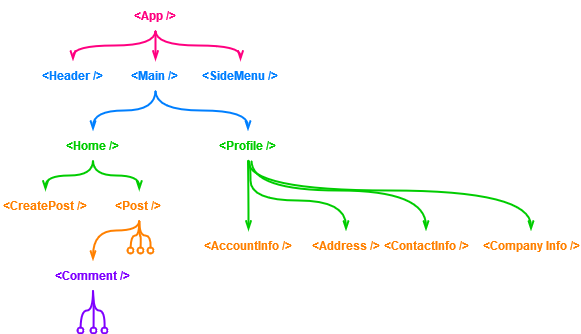

The diagram above was exported from draw.io. Its source (the exported page's mxGraphModel, read from the mxfile embedded in the PNG):
<mxGraphModel dx="683" dy="355" grid="1" gridSize="10" guides="1" tooltips="1" connect="1" arrows="1" fold="1" page="1" pageScale="1" pageWidth="850" pageHeight="1100" math="0" shadow="0">
  <root>
    <mxCell id="0" />
    <mxCell id="1" parent="0" />
    <mxCell id="8KGwGKCqry7ydvsbVlpC-1" value="&lt;font color=&quot;#ff0080&quot;&gt;&lt;b&gt;&amp;lt;App /&amp;gt;&lt;br&gt;&lt;/b&gt;&lt;/font&gt;" style="text;html=1;align=center;verticalAlign=middle;whiteSpace=wrap;rounded=0;" vertex="1" parent="1">
      <mxGeometry x="395" y="120" width="60" height="30" as="geometry" />
    </mxCell>
    <mxCell id="8KGwGKCqry7ydvsbVlpC-2" value="&lt;font color=&quot;#007fff&quot;&gt;&lt;b&gt;&amp;lt;Header /&amp;gt;&lt;/b&gt;&lt;/font&gt;" style="text;html=1;align=center;verticalAlign=middle;whiteSpace=wrap;rounded=0;" vertex="1" parent="1">
      <mxGeometry x="310" y="180" width="65" height="30" as="geometry" />
    </mxCell>
    <mxCell id="8KGwGKCqry7ydvsbVlpC-3" value="&lt;font color=&quot;#007fff&quot;&gt;&lt;b&gt;&amp;lt;Main /&amp;gt;&lt;br&gt;&lt;/b&gt;&lt;/font&gt;" style="text;html=1;align=center;verticalAlign=middle;whiteSpace=wrap;rounded=0;" vertex="1" parent="1">
      <mxGeometry x="395" y="180" width="60" height="30" as="geometry" />
    </mxCell>
    <mxCell id="8KGwGKCqry7ydvsbVlpC-4" value="&lt;font color=&quot;#007fff&quot;&gt;&lt;b&gt;&amp;lt;SideMenu /&amp;gt;&lt;br&gt;&lt;/b&gt;&lt;/font&gt;" style="text;html=1;align=center;verticalAlign=middle;whiteSpace=wrap;rounded=0;" vertex="1" parent="1">
      <mxGeometry x="470" y="180" width="80" height="30" as="geometry" />
    </mxCell>
    <mxCell id="8KGwGKCqry7ydvsbVlpC-6" value="&lt;font color=&quot;#00cc00&quot;&gt;&lt;b&gt;&amp;lt;Home /&amp;gt;&lt;br&gt;&lt;/b&gt;&lt;/font&gt;" style="text;html=1;align=center;verticalAlign=middle;whiteSpace=wrap;rounded=0;" vertex="1" parent="1">
      <mxGeometry x="330" y="250" width="65" height="30" as="geometry" />
    </mxCell>
    <mxCell id="8KGwGKCqry7ydvsbVlpC-7" value="&lt;font color=&quot;#00cc00&quot;&gt;&lt;b&gt;&amp;lt;Profile /&amp;gt;&lt;br&gt;&lt;/b&gt;&lt;/font&gt;" style="text;html=1;align=center;verticalAlign=middle;whiteSpace=wrap;rounded=0;" vertex="1" parent="1">
      <mxGeometry x="485" y="250" width="65" height="30" as="geometry" />
    </mxCell>
    <mxCell id="8KGwGKCqry7ydvsbVlpC-8" value="&lt;font color=&quot;#ff8000&quot;&gt;&lt;b&gt;&amp;lt;CreatePost /&amp;gt;&lt;/b&gt;&lt;/font&gt;" style="text;html=1;align=center;verticalAlign=middle;whiteSpace=wrap;rounded=0;" vertex="1" parent="1">
      <mxGeometry x="270" y="310" width="90" height="30" as="geometry" />
    </mxCell>
    <mxCell id="8KGwGKCqry7ydvsbVlpC-9" value="&lt;font color=&quot;#ff8000&quot;&gt;&lt;b&gt;&amp;lt;Post /&amp;gt;&lt;br&gt;&lt;/b&gt;&lt;/font&gt;" style="text;html=1;align=center;verticalAlign=middle;whiteSpace=wrap;rounded=0;" vertex="1" parent="1">
      <mxGeometry x="380" y="310" width="57.5" height="30" as="geometry" />
    </mxCell>
    <mxCell id="8KGwGKCqry7ydvsbVlpC-10" value="" style="endArrow=none;html=1;rounded=0;entryX=0.5;entryY=1;entryDx=0;entryDy=0;exitX=0.5;exitY=0;exitDx=0;exitDy=0;edgeStyle=orthogonalEdgeStyle;curved=1;startArrow=openThin;startFill=0;strokeColor=#FF0080;strokeWidth=2;" edge="1" parent="1" source="8KGwGKCqry7ydvsbVlpC-2" target="8KGwGKCqry7ydvsbVlpC-1">
      <mxGeometry width="50" height="50" relative="1" as="geometry">
        <mxPoint x="440" y="310" as="sourcePoint" />
        <mxPoint x="490" y="260" as="targetPoint" />
      </mxGeometry>
    </mxCell>
    <mxCell id="8KGwGKCqry7ydvsbVlpC-11" value="" style="endArrow=none;html=1;rounded=0;entryX=0.5;entryY=1;entryDx=0;entryDy=0;exitX=0.5;exitY=0;exitDx=0;exitDy=0;edgeStyle=orthogonalEdgeStyle;curved=1;startArrow=openThin;startFill=0;strokeColor=#FF0080;strokeWidth=2;" edge="1" parent="1" source="8KGwGKCqry7ydvsbVlpC-3" target="8KGwGKCqry7ydvsbVlpC-1">
      <mxGeometry width="50" height="50" relative="1" as="geometry">
        <mxPoint x="353" y="190" as="sourcePoint" />
        <mxPoint x="435" y="170" as="targetPoint" />
      </mxGeometry>
    </mxCell>
    <mxCell id="8KGwGKCqry7ydvsbVlpC-12" value="" style="endArrow=none;html=1;rounded=0;entryX=0.5;entryY=1;entryDx=0;entryDy=0;exitX=0.5;exitY=0;exitDx=0;exitDy=0;edgeStyle=orthogonalEdgeStyle;curved=1;startArrow=openThin;startFill=0;strokeColor=#FF0080;strokeWidth=2;" edge="1" parent="1" source="8KGwGKCqry7ydvsbVlpC-4" target="8KGwGKCqry7ydvsbVlpC-1">
      <mxGeometry width="50" height="50" relative="1" as="geometry">
        <mxPoint x="435" y="190" as="sourcePoint" />
        <mxPoint x="435" y="170" as="targetPoint" />
      </mxGeometry>
    </mxCell>
    <mxCell id="8KGwGKCqry7ydvsbVlpC-13" value="" style="endArrow=none;html=1;rounded=0;entryX=0.5;entryY=1;entryDx=0;entryDy=0;edgeStyle=orthogonalEdgeStyle;curved=1;startArrow=openThin;startFill=0;strokeColor=#007FFF;strokeWidth=2;" edge="1" parent="1" source="8KGwGKCqry7ydvsbVlpC-6" target="8KGwGKCqry7ydvsbVlpC-3">
      <mxGeometry width="50" height="50" relative="1" as="geometry">
        <mxPoint x="520" y="190" as="sourcePoint" />
        <mxPoint x="435" y="170" as="targetPoint" />
      </mxGeometry>
    </mxCell>
    <mxCell id="8KGwGKCqry7ydvsbVlpC-14" value="" style="endArrow=none;html=1;rounded=0;entryX=0.5;entryY=1;entryDx=0;entryDy=0;edgeStyle=orthogonalEdgeStyle;curved=1;startArrow=openThin;startFill=0;strokeColor=#007FFF;strokeWidth=2;exitX=0.5;exitY=0;exitDx=0;exitDy=0;" edge="1" parent="1" source="8KGwGKCqry7ydvsbVlpC-7" target="8KGwGKCqry7ydvsbVlpC-3">
      <mxGeometry width="50" height="50" relative="1" as="geometry">
        <mxPoint x="403" y="260" as="sourcePoint" />
        <mxPoint x="435" y="220" as="targetPoint" />
      </mxGeometry>
    </mxCell>
    <mxCell id="8KGwGKCqry7ydvsbVlpC-15" value="" style="endArrow=none;html=1;rounded=0;entryX=0.5;entryY=1;entryDx=0;entryDy=0;edgeStyle=orthogonalEdgeStyle;curved=1;startArrow=openThin;startFill=0;strokeColor=#00CC00;strokeWidth=2;exitX=0.5;exitY=0;exitDx=0;exitDy=0;" edge="1" parent="1" source="8KGwGKCqry7ydvsbVlpC-8" target="8KGwGKCqry7ydvsbVlpC-6">
      <mxGeometry width="50" height="50" relative="1" as="geometry">
        <mxPoint x="468" y="260" as="sourcePoint" />
        <mxPoint x="435" y="220" as="targetPoint" />
      </mxGeometry>
    </mxCell>
    <mxCell id="8KGwGKCqry7ydvsbVlpC-16" value="" style="endArrow=none;html=1;rounded=0;entryX=0.5;entryY=1;entryDx=0;entryDy=0;edgeStyle=orthogonalEdgeStyle;curved=1;startArrow=openThin;startFill=0;strokeColor=#00CC00;strokeWidth=2;exitX=0.5;exitY=0;exitDx=0;exitDy=0;" edge="1" parent="1" source="8KGwGKCqry7ydvsbVlpC-9" target="8KGwGKCqry7ydvsbVlpC-6">
      <mxGeometry width="50" height="50" relative="1" as="geometry">
        <mxPoint x="325" y="320" as="sourcePoint" />
        <mxPoint x="403" y="290" as="targetPoint" />
      </mxGeometry>
    </mxCell>
    <mxCell id="8KGwGKCqry7ydvsbVlpC-17" value="" style="endArrow=none;html=1;rounded=0;edgeStyle=orthogonalEdgeStyle;curved=1;startArrow=oval;startFill=0;strokeColor=#FF8000;strokeWidth=2;entryX=0.5;entryY=1;entryDx=0;entryDy=0;" edge="1" parent="1" target="8KGwGKCqry7ydvsbVlpC-9">
      <mxGeometry width="50" height="50" relative="1" as="geometry">
        <mxPoint x="410" y="370" as="sourcePoint" />
        <mxPoint x="425" y="380" as="targetPoint" />
      </mxGeometry>
    </mxCell>
    <mxCell id="8KGwGKCqry7ydvsbVlpC-18" value="" style="endArrow=none;html=1;rounded=0;edgeStyle=orthogonalEdgeStyle;curved=1;startArrow=oval;startFill=0;strokeColor=#FF8000;strokeWidth=2;entryX=0.5;entryY=1;entryDx=0;entryDy=0;" edge="1" parent="1" target="8KGwGKCqry7ydvsbVlpC-9">
      <mxGeometry width="50" height="50" relative="1" as="geometry">
        <mxPoint x="400" y="370" as="sourcePoint" />
        <mxPoint x="429" y="350" as="targetPoint" />
      </mxGeometry>
    </mxCell>
    <mxCell id="8KGwGKCqry7ydvsbVlpC-19" value="" style="endArrow=none;html=1;rounded=0;edgeStyle=orthogonalEdgeStyle;curved=1;startArrow=oval;startFill=0;strokeColor=#FF8000;strokeWidth=2;entryX=0.5;entryY=1;entryDx=0;entryDy=0;" edge="1" parent="1" target="8KGwGKCqry7ydvsbVlpC-9">
      <mxGeometry width="50" height="50" relative="1" as="geometry">
        <mxPoint x="420" y="370" as="sourcePoint" />
        <mxPoint x="429" y="350" as="targetPoint" />
      </mxGeometry>
    </mxCell>
    <mxCell id="8KGwGKCqry7ydvsbVlpC-20" value="" style="endArrow=none;html=1;rounded=0;edgeStyle=orthogonalEdgeStyle;curved=1;startArrow=openThin;startFill=0;strokeColor=#FF8000;strokeWidth=2;entryX=0.5;entryY=1;entryDx=0;entryDy=0;exitX=0.5;exitY=0;exitDx=0;exitDy=0;" edge="1" parent="1" source="8KGwGKCqry7ydvsbVlpC-21" target="8KGwGKCqry7ydvsbVlpC-9">
      <mxGeometry width="50" height="50" relative="1" as="geometry">
        <mxPoint x="470" y="360" as="sourcePoint" />
        <mxPoint x="419" y="350" as="targetPoint" />
        <Array as="points">
          <mxPoint x="363" y="350" />
          <mxPoint x="409" y="350" />
        </Array>
      </mxGeometry>
    </mxCell>
    <mxCell id="8KGwGKCqry7ydvsbVlpC-21" value="&lt;font color=&quot;#7f00ff&quot;&gt;&lt;b&gt;&amp;lt;Comment /&amp;gt;&lt;br&gt;&lt;/b&gt;&lt;/font&gt;" style="text;html=1;align=center;verticalAlign=middle;whiteSpace=wrap;rounded=0;" vertex="1" parent="1">
      <mxGeometry x="321.25" y="380" width="82.5" height="30" as="geometry" />
    </mxCell>
    <mxCell id="8KGwGKCqry7ydvsbVlpC-23" value="" style="endArrow=none;html=1;rounded=0;edgeStyle=orthogonalEdgeStyle;curved=1;startArrow=oval;startFill=0;strokeColor=#7F00FF;strokeWidth=2;entryX=0.5;entryY=1;entryDx=0;entryDy=0;" edge="1" parent="1" target="8KGwGKCqry7ydvsbVlpC-21">
      <mxGeometry width="50" height="50" relative="1" as="geometry">
        <mxPoint x="363" y="450" as="sourcePoint" />
        <mxPoint x="419" y="350" as="targetPoint" />
      </mxGeometry>
    </mxCell>
    <mxCell id="8KGwGKCqry7ydvsbVlpC-24" value="" style="endArrow=none;html=1;rounded=0;edgeStyle=orthogonalEdgeStyle;curved=1;startArrow=oval;startFill=0;strokeColor=#7F00FF;strokeWidth=2;entryX=0.5;entryY=1;entryDx=0;entryDy=0;" edge="1" parent="1" target="8KGwGKCqry7ydvsbVlpC-21">
      <mxGeometry width="50" height="50" relative="1" as="geometry">
        <mxPoint x="350" y="450" as="sourcePoint" />
        <mxPoint x="423" y="410" as="targetPoint" />
      </mxGeometry>
    </mxCell>
    <mxCell id="8KGwGKCqry7ydvsbVlpC-27" value="&lt;font color=&quot;#ff8000&quot;&gt;&lt;b&gt;&amp;lt;AccountInfo /&amp;gt;&lt;/b&gt;&lt;/font&gt;" style="text;html=1;align=center;verticalAlign=middle;whiteSpace=wrap;rounded=0;" vertex="1" parent="1">
      <mxGeometry x="473" y="350" width="90" height="30" as="geometry" />
    </mxCell>
    <mxCell id="8KGwGKCqry7ydvsbVlpC-28" value="" style="endArrow=none;html=1;rounded=0;entryX=0.5;entryY=1;entryDx=0;entryDy=0;edgeStyle=orthogonalEdgeStyle;curved=1;startArrow=openThin;startFill=0;strokeColor=#00CC00;strokeWidth=2;" edge="1" parent="1" source="8KGwGKCqry7ydvsbVlpC-27" target="8KGwGKCqry7ydvsbVlpC-7">
      <mxGeometry width="50" height="50" relative="1" as="geometry">
        <mxPoint x="419" y="320" as="sourcePoint" />
        <mxPoint x="373" y="290" as="targetPoint" />
      </mxGeometry>
    </mxCell>
    <mxCell id="8KGwGKCqry7ydvsbVlpC-29" value="" style="endArrow=none;html=1;rounded=0;edgeStyle=orthogonalEdgeStyle;curved=1;startArrow=oval;startFill=0;strokeColor=#7F00FF;strokeWidth=2;entryX=0.5;entryY=1;entryDx=0;entryDy=0;" edge="1" parent="1" target="8KGwGKCqry7ydvsbVlpC-21">
      <mxGeometry width="50" height="50" relative="1" as="geometry">
        <mxPoint x="374" y="450" as="sourcePoint" />
        <mxPoint x="373" y="420" as="targetPoint" />
      </mxGeometry>
    </mxCell>
    <mxCell id="8KGwGKCqry7ydvsbVlpC-30" value="&lt;font color=&quot;#ff8000&quot;&gt;&lt;b&gt;&amp;lt;Address /&amp;gt;&lt;/b&gt;&lt;/font&gt;" style="text;html=1;align=center;verticalAlign=middle;whiteSpace=wrap;rounded=0;" vertex="1" parent="1">
      <mxGeometry x="570.5" y="350" width="90" height="30" as="geometry" />
    </mxCell>
    <mxCell id="8KGwGKCqry7ydvsbVlpC-31" value="&lt;font color=&quot;#ff8000&quot;&gt;&lt;b&gt;&amp;lt;ContactInfo /&amp;gt;&lt;/b&gt;&lt;/font&gt;" style="text;html=1;align=center;verticalAlign=middle;whiteSpace=wrap;rounded=0;" vertex="1" parent="1">
      <mxGeometry x="650.5" y="350" width="90" height="30" as="geometry" />
    </mxCell>
    <mxCell id="8KGwGKCqry7ydvsbVlpC-32" value="&lt;font color=&quot;#ff8000&quot;&gt;&lt;b&gt;&amp;lt;Company Info /&amp;gt;&lt;/b&gt;&lt;/font&gt;" style="text;html=1;align=center;verticalAlign=middle;whiteSpace=wrap;rounded=0;" vertex="1" parent="1">
      <mxGeometry x="750.5" y="350" width="100" height="30" as="geometry" />
    </mxCell>
    <mxCell id="8KGwGKCqry7ydvsbVlpC-33" value="" style="endArrow=none;html=1;rounded=0;entryX=0.5;entryY=1;entryDx=0;entryDy=0;edgeStyle=orthogonalEdgeStyle;curved=1;startArrow=openThin;startFill=0;strokeColor=#00CC00;strokeWidth=2;exitX=0.5;exitY=0;exitDx=0;exitDy=0;" edge="1" parent="1" source="8KGwGKCqry7ydvsbVlpC-30" target="8KGwGKCqry7ydvsbVlpC-7">
      <mxGeometry width="50" height="50" relative="1" as="geometry">
        <mxPoint x="528" y="320" as="sourcePoint" />
        <mxPoint x="528" y="290" as="targetPoint" />
        <Array as="points">
          <mxPoint x="616" y="320" />
          <mxPoint x="520" y="320" />
          <mxPoint x="520" y="280" />
        </Array>
      </mxGeometry>
    </mxCell>
    <mxCell id="8KGwGKCqry7ydvsbVlpC-34" value="" style="endArrow=none;html=1;rounded=0;edgeStyle=orthogonalEdgeStyle;curved=1;startArrow=openThin;startFill=0;strokeColor=#00CC00;strokeWidth=2;exitX=0.5;exitY=0;exitDx=0;exitDy=0;" edge="1" parent="1" source="8KGwGKCqry7ydvsbVlpC-31">
      <mxGeometry width="50" height="50" relative="1" as="geometry">
        <mxPoint x="625" y="320" as="sourcePoint" />
        <mxPoint x="520" y="280" as="targetPoint" />
        <Array as="points">
          <mxPoint x="696" y="310" />
          <mxPoint x="521" y="310" />
          <mxPoint x="521" y="280" />
        </Array>
      </mxGeometry>
    </mxCell>
    <mxCell id="8KGwGKCqry7ydvsbVlpC-35" value="" style="endArrow=none;html=1;rounded=0;edgeStyle=orthogonalEdgeStyle;curved=1;startArrow=openThin;startFill=0;strokeColor=#00CC00;strokeWidth=2;exitX=0.5;exitY=0;exitDx=0;exitDy=0;entryX=0.5;entryY=1;entryDx=0;entryDy=0;" edge="1" parent="1" source="8KGwGKCqry7ydvsbVlpC-32" target="8KGwGKCqry7ydvsbVlpC-7">
      <mxGeometry width="50" height="50" relative="1" as="geometry">
        <mxPoint x="705" y="320" as="sourcePoint" />
        <mxPoint x="520" y="280" as="targetPoint" />
        <Array as="points">
          <mxPoint x="801" y="310" />
          <mxPoint x="518" y="310" />
        </Array>
      </mxGeometry>
    </mxCell>
  </root>
</mxGraphModel>